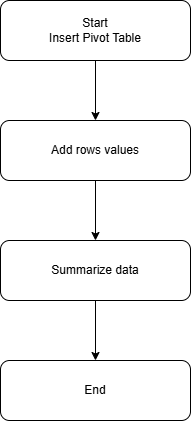

The diagram above was exported from draw.io. Its source (the exported page's mxGraphModel, read from the mxfile embedded in the PNG):
<mxGraphModel dx="1030" dy="596" grid="1" gridSize="10" guides="1" tooltips="1" connect="1" arrows="1" fold="1" page="1" pageScale="1" pageWidth="850" pageHeight="1100" math="0" shadow="0">
  <root>
    <mxCell id="0" />
    <mxCell id="1" parent="0" />
    <mxCell id="Tt9kXb8kTtbxbwzOgmXw-6" edge="1" parent="1" source="Tt9kXb8kTtbxbwzOgmXw-2" style="edgeStyle=orthogonalEdgeStyle;rounded=0;orthogonalLoop=1;jettySize=auto;html=1;" target="Tt9kXb8kTtbxbwzOgmXw-3" value="">
      <mxGeometry relative="1" as="geometry" />
    </mxCell>
    <mxCell id="Tt9kXb8kTtbxbwzOgmXw-2" parent="1" style="rounded=1;whiteSpace=wrap;html=1;" value="Start&lt;br&gt;Insert Pivot Table" vertex="1">
      <mxGeometry height="60" width="190" x="330" y="70" as="geometry" />
    </mxCell>
    <mxCell id="Tt9kXb8kTtbxbwzOgmXw-7" edge="1" parent="1" source="Tt9kXb8kTtbxbwzOgmXw-3" style="edgeStyle=orthogonalEdgeStyle;rounded=0;orthogonalLoop=1;jettySize=auto;html=1;" target="Tt9kXb8kTtbxbwzOgmXw-4" value="">
      <mxGeometry relative="1" as="geometry" />
    </mxCell>
    <mxCell id="Tt9kXb8kTtbxbwzOgmXw-3" parent="1" style="rounded=1;whiteSpace=wrap;html=1;" value="Add rows values" vertex="1">
      <mxGeometry height="60" width="190" x="330" y="190" as="geometry" />
    </mxCell>
    <mxCell id="Tt9kXb8kTtbxbwzOgmXw-8" edge="1" parent="1" source="Tt9kXb8kTtbxbwzOgmXw-4" style="edgeStyle=orthogonalEdgeStyle;rounded=0;orthogonalLoop=1;jettySize=auto;html=1;" target="Tt9kXb8kTtbxbwzOgmXw-5" value="">
      <mxGeometry relative="1" as="geometry" />
    </mxCell>
    <mxCell id="Tt9kXb8kTtbxbwzOgmXw-4" parent="1" style="rounded=1;whiteSpace=wrap;html=1;" value="Summarize data" vertex="1">
      <mxGeometry height="60" width="190" x="330" y="310" as="geometry" />
    </mxCell>
    <mxCell id="Tt9kXb8kTtbxbwzOgmXw-5" parent="1" style="rounded=1;whiteSpace=wrap;html=1;" value="End" vertex="1">
      <mxGeometry height="60" width="190" x="330" y="430" as="geometry" />
    </mxCell>
  </root>
</mxGraphModel>